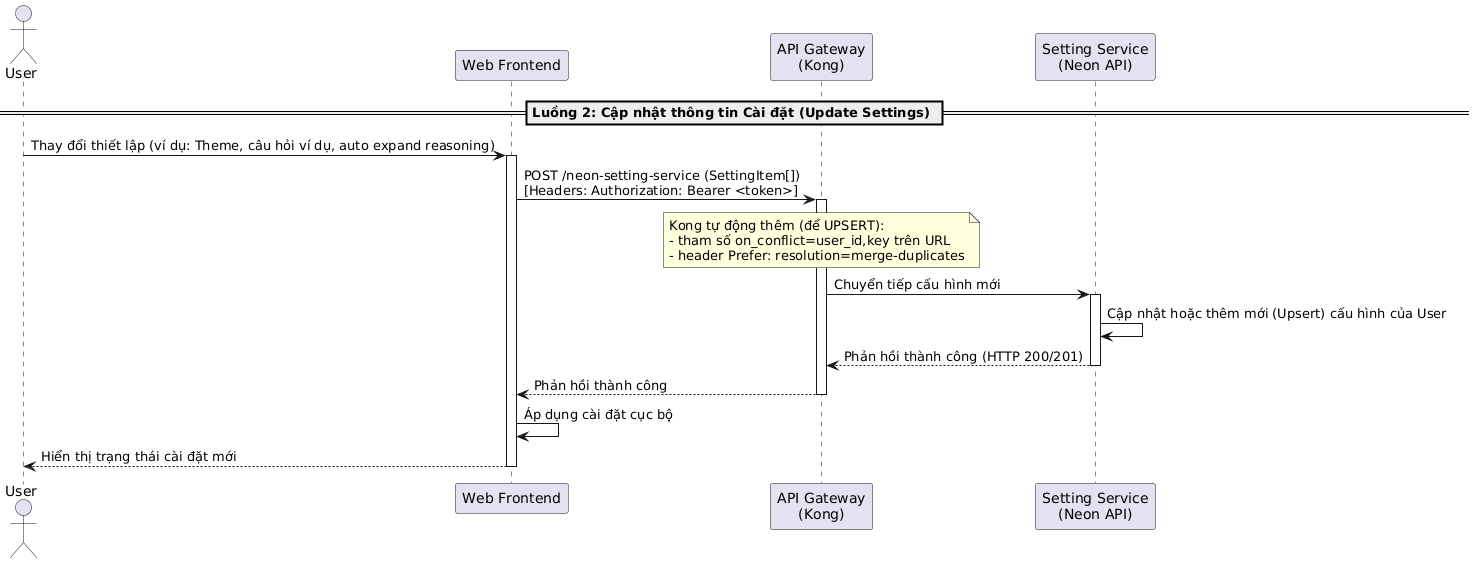

The diagram above was rendered by PlantUML. Its source (embedded in the PNG):
@startuml
actor "User" as User
participant "Web Frontend" as Frontend
participant "API Gateway\n(Kong)" as Kong
participant "Setting Service\n(Neon API)" as SettingService

== Luồng 2: Cập nhật thông tin Cài đặt (Update Settings) ==
User -> Frontend: Thay đổi thiết lập (ví dụ: Theme, câu hỏi ví dụ, auto expand reasoning)
activate Frontend

Frontend -> Kong: POST /neon-setting-service (SettingItem[]) \n[Headers: Authorization: Bearer <token>]
activate Kong
note over Kong: Kong tự động thêm (để UPSERT):\n- tham số on_conflict=user_id,key trên URL\n- header Prefer: resolution=merge-duplicates

Kong -> SettingService: Chuyển tiếp cấu hình mới
activate SettingService

SettingService -> SettingService: Cập nhật hoặc thêm mới (Upsert) cấu hình của User

SettingService --> Kong: Phản hồi thành công (HTTP 200/201)
deactivate SettingService

Kong --> Frontend: Phản hồi thành công
deactivate Kong

Frontend -> Frontend: Áp dụng cài đặt cục bộ
Frontend --> User: Hiển thị trạng thái cài đặt mới
deactivate Frontend
@enduml